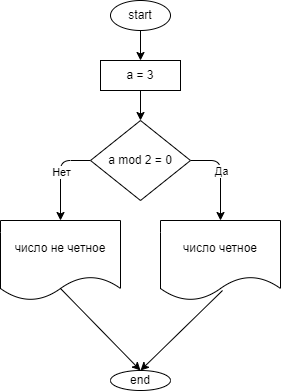

The diagram above was exported from draw.io. Its source (the exported page's mxGraphModel, read from the mxfile embedded in the PNG):
<mxGraphModel dx="1359" dy="529" grid="1" gridSize="10" guides="1" tooltips="1" connect="1" arrows="1" fold="1" page="1" pageScale="1" pageWidth="827" pageHeight="1169" math="0" shadow="0">
  <root>
    <mxCell id="0" />
    <mxCell id="1" parent="0" />
    <mxCell id="4" value="" style="edgeStyle=none;html=1;" edge="1" parent="1" source="2" target="3">
      <mxGeometry relative="1" as="geometry" />
    </mxCell>
    <mxCell id="2" value="start" style="ellipse;whiteSpace=wrap;html=1;" vertex="1" parent="1">
      <mxGeometry x="310" y="50" width="60" height="30" as="geometry" />
    </mxCell>
    <mxCell id="6" value="" style="edgeStyle=none;html=1;" edge="1" parent="1" source="3" target="5">
      <mxGeometry relative="1" as="geometry" />
    </mxCell>
    <mxCell id="3" value="a = 3" style="whiteSpace=wrap;html=1;" vertex="1" parent="1">
      <mxGeometry x="300" y="110" width="80" height="30" as="geometry" />
    </mxCell>
    <mxCell id="8" value="" style="edgeStyle=none;html=1;" edge="1" parent="1" source="5" target="7">
      <mxGeometry relative="1" as="geometry">
        <Array as="points">
          <mxPoint x="420" y="210" />
        </Array>
      </mxGeometry>
    </mxCell>
    <mxCell id="9" value="Да" style="edgeLabel;html=1;align=center;verticalAlign=middle;resizable=0;points=[];" vertex="1" connectable="0" parent="8">
      <mxGeometry x="-0.1143" relative="1" as="geometry">
        <mxPoint as="offset" />
      </mxGeometry>
    </mxCell>
    <mxCell id="11" value="" style="edgeStyle=none;html=1;" edge="1" parent="1" source="5" target="10">
      <mxGeometry relative="1" as="geometry">
        <Array as="points">
          <mxPoint x="260" y="210" />
        </Array>
      </mxGeometry>
    </mxCell>
    <mxCell id="12" value="Нет" style="edgeLabel;html=1;align=center;verticalAlign=middle;resizable=0;points=[];" vertex="1" connectable="0" parent="11">
      <mxGeometry x="-0.2571" y="2" relative="1" as="geometry">
        <mxPoint x="-2" y="8" as="offset" />
      </mxGeometry>
    </mxCell>
    <mxCell id="5" value="a mod 2 = 0" style="rhombus;whiteSpace=wrap;html=1;" vertex="1" parent="1">
      <mxGeometry x="290" y="170" width="100" height="80" as="geometry" />
    </mxCell>
    <mxCell id="7" value="число четное" style="shape=document;whiteSpace=wrap;html=1;boundedLbl=1;" vertex="1" parent="1">
      <mxGeometry x="360" y="270" width="120" height="80" as="geometry" />
    </mxCell>
    <mxCell id="10" value="число не четное" style="shape=document;whiteSpace=wrap;html=1;boundedLbl=1;" vertex="1" parent="1">
      <mxGeometry x="200" y="270" width="120" height="80" as="geometry" />
    </mxCell>
    <mxCell id="13" value="end" style="ellipse;whiteSpace=wrap;html=1;" vertex="1" parent="1">
      <mxGeometry x="310" y="420" width="60" height="20" as="geometry" />
    </mxCell>
    <mxCell id="14" value="" style="endArrow=classic;html=1;entryX=0.5;entryY=0;entryDx=0;entryDy=0;exitX=0.5;exitY=0.85;exitDx=0;exitDy=0;exitPerimeter=0;" edge="1" parent="1" source="10" target="13">
      <mxGeometry width="50" height="50" relative="1" as="geometry">
        <mxPoint x="390" y="300" as="sourcePoint" />
        <mxPoint x="440" y="250" as="targetPoint" />
      </mxGeometry>
    </mxCell>
    <mxCell id="15" value="" style="endArrow=classic;html=1;exitX=0.517;exitY=0.875;exitDx=0;exitDy=0;exitPerimeter=0;" edge="1" parent="1" source="7">
      <mxGeometry width="50" height="50" relative="1" as="geometry">
        <mxPoint x="390" y="300" as="sourcePoint" />
        <mxPoint x="340" y="420" as="targetPoint" />
      </mxGeometry>
    </mxCell>
  </root>
</mxGraphModel>